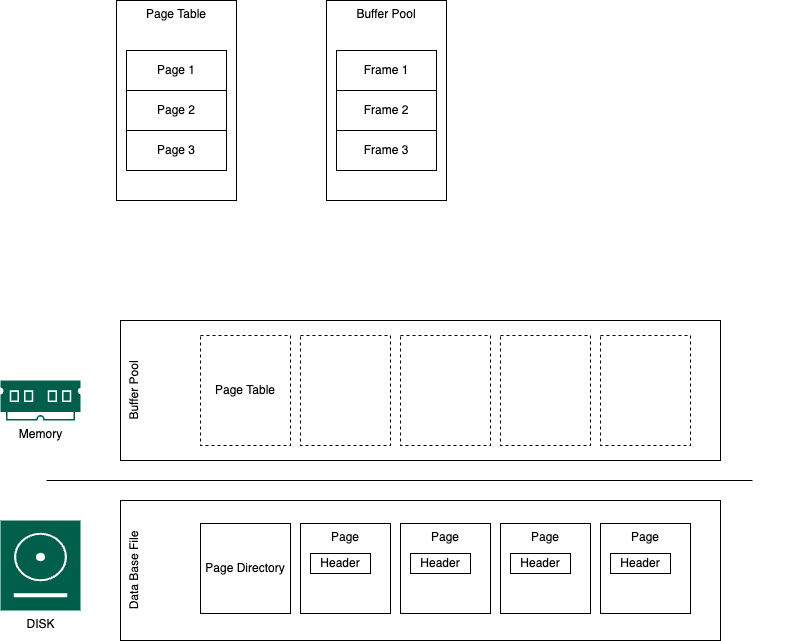

The diagram above was exported from draw.io. Its source (the exported page's mxGraphModel, read from the mxfile embedded in the PNG):
<mxGraphModel dx="2081" dy="584" grid="1" gridSize="10" guides="1" tooltips="1" connect="1" arrows="1" fold="1" page="1" pageScale="1" pageWidth="850" pageHeight="1100" math="0" shadow="0">
  <root>
    <mxCell id="0" />
    <mxCell id="1" parent="0" />
    <mxCell id="3wEtR3d4avHv4iTlvY-o-1" value="Data Base File" style="rounded=0;whiteSpace=wrap;html=1;horizontal=0;verticalAlign=top;" parent="1" vertex="1">
      <mxGeometry x="134" y="620" width="600" height="140" as="geometry" />
    </mxCell>
    <mxCell id="3wEtR3d4avHv4iTlvY-o-2" value="Page Directory" style="whiteSpace=wrap;html=1;aspect=fixed;verticalAlign=middle;" parent="1" vertex="1">
      <mxGeometry x="214" y="643" width="90" height="90" as="geometry" />
    </mxCell>
    <mxCell id="3wEtR3d4avHv4iTlvY-o-10" value="" style="group" parent="1" vertex="1" connectable="0">
      <mxGeometry x="314" y="643" width="90" height="90" as="geometry" />
    </mxCell>
    <mxCell id="3wEtR3d4avHv4iTlvY-o-3" value="Page" style="whiteSpace=wrap;html=1;aspect=fixed;verticalAlign=top;align=center;flipH=1;" parent="3wEtR3d4avHv4iTlvY-o-10" vertex="1">
      <mxGeometry width="90" height="90" as="geometry" />
    </mxCell>
    <mxCell id="3wEtR3d4avHv4iTlvY-o-4" value="Header" style="rounded=0;whiteSpace=wrap;html=1;align=center;flipH=1;" parent="3wEtR3d4avHv4iTlvY-o-10" vertex="1">
      <mxGeometry x="10" y="30" width="60" height="20" as="geometry" />
    </mxCell>
    <mxCell id="3wEtR3d4avHv4iTlvY-o-11" value="" style="group" parent="1" vertex="1" connectable="0">
      <mxGeometry x="414" y="643" width="90" height="90" as="geometry" />
    </mxCell>
    <mxCell id="3wEtR3d4avHv4iTlvY-o-12" value="Page" style="whiteSpace=wrap;html=1;aspect=fixed;verticalAlign=top;align=center;flipH=1;" parent="3wEtR3d4avHv4iTlvY-o-11" vertex="1">
      <mxGeometry width="90" height="90" as="geometry" />
    </mxCell>
    <mxCell id="3wEtR3d4avHv4iTlvY-o-13" value="Header" style="rounded=0;whiteSpace=wrap;html=1;align=center;flipH=1;" parent="3wEtR3d4avHv4iTlvY-o-11" vertex="1">
      <mxGeometry x="10" y="30" width="60" height="20" as="geometry" />
    </mxCell>
    <mxCell id="3wEtR3d4avHv4iTlvY-o-15" value="" style="group" parent="1" vertex="1" connectable="0">
      <mxGeometry x="514" y="643" width="90" height="90" as="geometry" />
    </mxCell>
    <mxCell id="3wEtR3d4avHv4iTlvY-o-16" value="Page" style="whiteSpace=wrap;html=1;aspect=fixed;verticalAlign=top;align=center;flipH=1;" parent="3wEtR3d4avHv4iTlvY-o-15" vertex="1">
      <mxGeometry width="90" height="90" as="geometry" />
    </mxCell>
    <mxCell id="3wEtR3d4avHv4iTlvY-o-17" value="Header" style="rounded=0;whiteSpace=wrap;html=1;align=center;flipH=1;" parent="3wEtR3d4avHv4iTlvY-o-15" vertex="1">
      <mxGeometry x="10" y="30" width="60" height="20" as="geometry" />
    </mxCell>
    <mxCell id="3wEtR3d4avHv4iTlvY-o-22" value="" style="group" parent="1" vertex="1" connectable="0">
      <mxGeometry x="504" y="630" width="300" height="110" as="geometry" />
    </mxCell>
    <mxCell id="3wEtR3d4avHv4iTlvY-o-23" value="Page" style="whiteSpace=wrap;html=1;aspect=fixed;verticalAlign=top;align=center;flipH=1;" parent="3wEtR3d4avHv4iTlvY-o-22" vertex="1">
      <mxGeometry x="110" y="13" width="90" height="90" as="geometry" />
    </mxCell>
    <mxCell id="3wEtR3d4avHv4iTlvY-o-24" value="Header" style="rounded=0;whiteSpace=wrap;html=1;align=center;flipH=1;" parent="3wEtR3d4avHv4iTlvY-o-22" vertex="1">
      <mxGeometry x="120" y="43" width="60" height="20" as="geometry" />
    </mxCell>
    <mxCell id="3wEtR3d4avHv4iTlvY-o-26" value="" style="endArrow=none;html=1;rounded=0;" parent="1" edge="1">
      <mxGeometry width="50" height="50" relative="1" as="geometry">
        <mxPoint x="60" y="600" as="sourcePoint" />
        <mxPoint x="766" y="600" as="targetPoint" />
      </mxGeometry>
    </mxCell>
    <mxCell id="3wEtR3d4avHv4iTlvY-o-27" value="Memory" style="sketch=0;pointerEvents=1;shadow=0;dashed=0;html=1;strokeColor=none;fillColor=#005F4B;labelPosition=center;verticalLabelPosition=bottom;verticalAlign=top;align=center;outlineConnect=0;shape=mxgraph.veeam2.ram;" parent="1" vertex="1">
      <mxGeometry x="14" y="500" width="80" height="40" as="geometry" />
    </mxCell>
    <mxCell id="3wEtR3d4avHv4iTlvY-o-28" value="DISK" style="sketch=0;pointerEvents=1;shadow=0;dashed=0;html=1;strokeColor=none;fillColor=#005F4B;labelPosition=center;verticalLabelPosition=bottom;verticalAlign=top;align=center;outlineConnect=0;shape=mxgraph.veeam2.hdd;" parent="1" vertex="1">
      <mxGeometry x="14" y="640" width="80" height="90" as="geometry" />
    </mxCell>
    <mxCell id="3wEtR3d4avHv4iTlvY-o-29" value="Buffer Pool" style="rounded=0;whiteSpace=wrap;html=1;horizontal=0;verticalAlign=top;" parent="1" vertex="1">
      <mxGeometry x="134" y="440" width="600" height="140" as="geometry" />
    </mxCell>
    <mxCell id="3wEtR3d4avHv4iTlvY-o-44" value="Page Table" style="rounded=0;whiteSpace=wrap;html=1;dashed=1;" parent="1" vertex="1">
      <mxGeometry x="214" y="455" width="90" height="110" as="geometry" />
    </mxCell>
    <mxCell id="3wEtR3d4avHv4iTlvY-o-45" value="" style="rounded=0;whiteSpace=wrap;html=1;dashed=1;" parent="1" vertex="1">
      <mxGeometry x="314" y="455" width="90" height="110" as="geometry" />
    </mxCell>
    <mxCell id="3wEtR3d4avHv4iTlvY-o-46" value="" style="rounded=0;whiteSpace=wrap;html=1;dashed=1;" parent="1" vertex="1">
      <mxGeometry x="414" y="455" width="90" height="110" as="geometry" />
    </mxCell>
    <mxCell id="3wEtR3d4avHv4iTlvY-o-47" value="" style="rounded=0;whiteSpace=wrap;html=1;dashed=1;" parent="1" vertex="1">
      <mxGeometry x="514" y="455" width="90" height="110" as="geometry" />
    </mxCell>
    <mxCell id="3wEtR3d4avHv4iTlvY-o-48" value="" style="rounded=0;whiteSpace=wrap;html=1;dashed=1;" parent="1" vertex="1">
      <mxGeometry x="614" y="455" width="90" height="110" as="geometry" />
    </mxCell>
    <mxCell id="3wEtR3d4avHv4iTlvY-o-49" value="Page Table" style="rounded=0;whiteSpace=wrap;html=1;verticalAlign=top;" parent="1" vertex="1">
      <mxGeometry x="130" y="120" width="120" height="200" as="geometry" />
    </mxCell>
    <mxCell id="3wEtR3d4avHv4iTlvY-o-50" value="Page 1" style="rounded=0;whiteSpace=wrap;html=1;" parent="1" vertex="1">
      <mxGeometry x="140" y="170" width="100" height="40" as="geometry" />
    </mxCell>
    <mxCell id="3wEtR3d4avHv4iTlvY-o-51" value="Page 2" style="rounded=0;whiteSpace=wrap;html=1;" parent="1" vertex="1">
      <mxGeometry x="140" y="210" width="100" height="40" as="geometry" />
    </mxCell>
    <mxCell id="3wEtR3d4avHv4iTlvY-o-52" value="Page 3" style="rounded=0;whiteSpace=wrap;html=1;" parent="1" vertex="1">
      <mxGeometry x="140" y="250" width="100" height="40" as="geometry" />
    </mxCell>
    <mxCell id="3wEtR3d4avHv4iTlvY-o-53" value="Buffer Pool" style="rounded=0;whiteSpace=wrap;html=1;verticalAlign=top;" parent="1" vertex="1">
      <mxGeometry x="340" y="120" width="120" height="200" as="geometry" />
    </mxCell>
    <mxCell id="3wEtR3d4avHv4iTlvY-o-54" value="Frame 1" style="rounded=0;whiteSpace=wrap;html=1;" parent="1" vertex="1">
      <mxGeometry x="350" y="170" width="100" height="40" as="geometry" />
    </mxCell>
    <mxCell id="3wEtR3d4avHv4iTlvY-o-55" value="Frame 2" style="rounded=0;whiteSpace=wrap;html=1;" parent="1" vertex="1">
      <mxGeometry x="350" y="210" width="100" height="40" as="geometry" />
    </mxCell>
    <mxCell id="3wEtR3d4avHv4iTlvY-o-56" value="Frame 3" style="rounded=0;whiteSpace=wrap;html=1;" parent="1" vertex="1">
      <mxGeometry x="350" y="250" width="100" height="40" as="geometry" />
    </mxCell>
  </root>
</mxGraphModel>